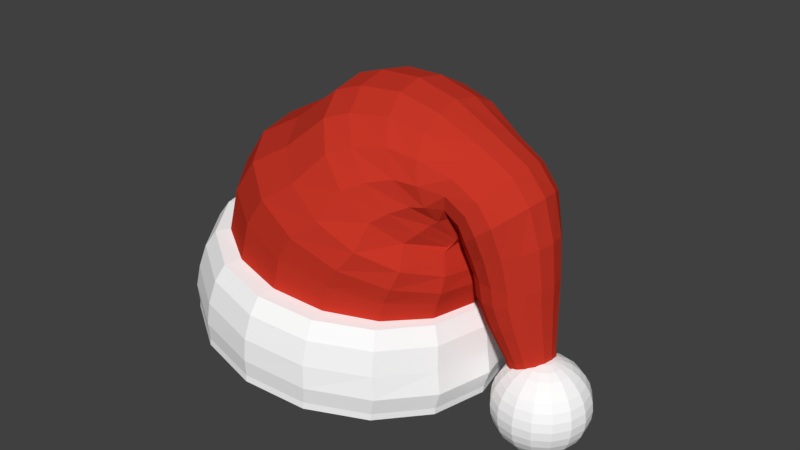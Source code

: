 # Source: SantaHat.blend  (saved by Blender 2.79.0; exported with 4.5.12 LTS)
import bpy
from mathutils import Matrix  # noqa: F401  (used for matrix-valued properties, if any)

bpy.ops.wm.read_factory_settings(use_empty=True)
scene = bpy.context.scene
scene.name = 'Scene'

# ---- collections
col_collection_1 = bpy.data.collections.new('Collection 1'); scene.collection.children.link(col_collection_1)

# ---- materials (node trees are filled in below, after node groups)
mat_fur_material_001 = bpy.data.materials.new('Fur Material.001')
mat_fur_material_001.alpha_threshold = 0.0
mat_fur_material_001.use_transparent_shadow = False
mat_fur_material_001.diffuse_color = (1.0, 1.0, 1.0, 1.0)
mat_fur_material_001.roughness = 0.5
mat_fur_material = bpy.data.materials.new('Fur Material')
mat_fur_material.alpha_threshold = 0.0
mat_fur_material.use_transparent_shadow = False
mat_fur_material.diffuse_color = (1.0, 1.0, 1.0, 1.0)
mat_fur_material.roughness = 0.5
mat_material_001 = bpy.data.materials.new('Material.001')
mat_material_001.alpha_threshold = 0.0
mat_material_001.use_transparent_shadow = False
mat_material_001.diffuse_color = (0.5815, 0.03776, 0.02057, 1.0)
mat_material_001.roughness = 0.5

# ---- material node trees

# ---- world
world_world = bpy.data.worlds.new('World'); scene.world = world_world
world_world.color = (0.05088, 0.05088, 0.05088)
world_world.use_sun_shadow = False
world_world.sun_shadow_jitter_overblur = 0.0
world_world.cycles.sampling_method = 'MANUAL'

# ---- meshes
me_cylinder_002 = bpy.data.meshes.new('Cylinder.002')
me_cylinder_002.from_pydata([(-0.002847, 0.8947, -0.4629), (-0.00134, 0.913, 1.53), (0.3584, 0.8265, -0.5584), (0.3673, 0.8435, 1.432), (0.6646, 0.6326, -0.6394), (0.6798, 0.6456, 1.35), (0.8692, 0.3423, -0.6935), (0.8886, 0.3493, 1.295), (0.9411, -7.095e-05, -0.7125), (0.9619, -7.096e-05, 1.275), (0.8692, -0.3425, -0.6935), (0.8886, -0.3495, 1.295), (0.6646, -0.6327, -0.6394), (0.6798, -0.6457, 1.35), (0.3584, -0.8267, -0.5584), (0.3673, -0.8436, 1.432), (-0.002847, -0.8948, -0.4629), (-0.00134, -0.9131, 1.53), (-0.3641, -0.8267, -0.3674), (-0.37, -0.8436, 1.627), (-0.6703, -0.6327, -0.2864), (-0.6825, -0.6457, 1.71), (-0.8749, -0.3425, -0.2323), (-0.8913, -0.3495, 1.765), (-0.9468, -7.091e-05, -0.2133), (-0.9646, -7.091e-05, 1.785), (-0.8749, 0.3423, -0.2323), (-0.8913, 0.3493, 1.765), (-0.6703, 0.6326, -0.2864), (-0.6825, 0.6456, 1.71), (-0.3641, 0.8265, -0.3674), (-0.37, 0.8435, 1.627), (0.3516, 0.8442, 3.265), (-0.0041, 0.9137, 3.381), (0.6532, 0.6463, 3.167), (0.8547, 0.3501, 3.102), (0.9254, 0.0006822, 3.079), (0.8547, -0.3487, 3.102), (0.6532, -0.645, 3.167), (0.3516, -0.8429, 3.265), (-0.0041, -0.9124, 3.381), (-0.3598, -0.8429, 3.496), (-0.6614, -0.645, 3.594), (-0.8629, -0.3487, 3.66), (-0.9336, 0.0006822, 3.683), (-0.8629, 0.3501, 3.66), (-0.6614, 0.6463, 3.594), (-0.3598, 0.8442, 3.496), (0.3414, 0.8153, 5.137), (-0.002076, 0.8824, 5.248), (0.6326, 0.6242, 5.042), (0.8272, 0.3381, 4.979), (0.8956, 0.0006822, 4.957), (0.8272, -0.3367, 4.979), (0.6326, -0.6228, 5.042), (0.3414, -0.8139, 5.137), (-0.002076, -0.881, 5.248), (-0.3456, -0.8139, 5.36), (-0.6368, -0.6228, 5.455), (-0.8314, -0.3367, 5.518), (-0.8997, 0.0006822, 5.54), (-0.8314, 0.3381, 5.518), (-0.6368, 0.6242, 5.455), (-0.3456, 0.8153, 5.36), (0.3224, 0.7669, 6.428), (-0.0006839, 0.83, 6.533), (0.5963, 0.5871, 6.339), (0.7793, 0.318, 6.28), (0.8436, 0.0006822, 6.259), (0.7793, -0.3167, 6.28), (0.5963, -0.5857, 6.339), (0.3224, -0.7655, 6.428), (-0.0006838, -0.8286, 6.533), (-0.3238, -0.7655, 6.638), (-0.5977, -0.5857, 6.727), (-0.7807, -0.3167, 6.786), (-0.8449, 0.0006822, 6.807), (-0.7807, 0.318, 6.786), (-0.5977, 0.5871, 6.727), (-0.3238, 0.7669, 6.638), (0.2732, 0.5486, 6.578), (0.01002, 0.5942, 6.709), (0.4964, 0.4188, 6.466), (0.6455, 0.2246, 6.392), (0.6978, -0.004561, 6.366), (0.6455, -0.2337, 6.392), (0.4964, -0.4279, 6.466), (0.2732, -0.5577, 6.578), (0.01002, -0.6033, 6.709), (-0.2532, -0.5577, 6.84), (-0.4763, -0.4279, 6.952), (-0.6254, -0.2337, 7.026), (-0.6778, -0.004561, 7.052), (-0.6254, 0.2246, 7.026), (-0.4763, 0.4188, 6.952), (-0.2532, 0.5486, 6.84), (-0.5361, 0.4789, 6.945), (-0.2862, 0.6269, 6.826), (0.3034, -0.6347, 6.546), (0.008638, -0.6867, 6.686), (0.008638, 0.6789, 6.686), (0.3034, 0.6269, 6.546), (-0.2862, -0.6347, 6.826), (0.5534, 0.4789, 6.428), (-0.5361, -0.4867, 6.945), (0.7203, 0.2574, 6.349), (-0.7031, -0.2652, 7.024), (0.779, -0.003883, 6.321), (-0.7617, -0.003883, 7.052), (0.7203, -0.2652, 6.349), (-0.7031, 0.2574, 7.024), (0.5534, -0.4867, 6.428), (-0.002426, 0.8947, 0.09398), (0.3588, 0.8265, -0.001532), (0.665, 0.6326, -0.08251), (0.8697, 0.3423, -0.1366), (0.9415, -7.095e-05, -0.1556), (0.8697, -0.3425, -0.1366), (0.665, -0.6327, -0.08251), (0.3588, -0.8267, -0.001532), (-0.002426, -0.8948, 0.09398), (-0.3637, -0.8267, 0.1895), (-0.6699, -0.6327, 0.2705), (-0.8745, -0.3425, 0.3246), (-0.9464, -7.091e-05, 0.3436), (-0.8745, 0.3423, 0.3246), (-0.6699, 0.6326, 0.2705), (-0.3637, 0.8265, 0.1895), (-0.002926, 0.7218, -0.5172), (0.2885, 0.6669, -0.5942), (0.5356, 0.5104, -0.6596), (0.7007, 0.2762, -0.7032), (0.7587, -7.095e-05, -0.7185), (0.7007, -0.2763, -0.7032), (0.5356, -0.5105, -0.6596), (0.2885, -0.667, -0.5942), (-0.002926, -0.722, -0.5172), (-0.2944, -0.667, -0.4401), (-0.5415, -0.5105, -0.3748), (-0.7065, -0.2763, -0.3311), (-0.7645, -7.091e-05, -0.3158), (-0.7065, 0.2762, -0.3311), (-0.5415, 0.5104, -0.3748), (-0.2944, 0.6669, -0.4401), (-0.001992, 0.6107, 0.6674), (0.2446, 0.5642, 0.6022), (0.4536, 0.4318, 0.5469), (0.5933, 0.2336, 0.51), (0.6423, -7.094e-05, 0.497), (0.5933, -0.2338, 0.51), (0.4536, -0.4319, 0.5469), (0.2446, -0.5643, 0.6022), (-0.001992, -0.6108, 0.6674), (-0.2486, -0.5643, 0.7326), (-0.4576, -0.4319, 0.7879), (-0.5973, -0.2338, 0.8248), (-0.6463, -7.091e-05, 0.8378), (-0.5973, 0.2336, 0.8248), (-0.4576, 0.4318, 0.7879), (-0.2486, 0.5642, 0.7326), (-0.001569, 0.5162, 1.227), (0.2069, 0.4769, 1.172), (0.3836, 0.365, 1.125), (0.5016, 0.1975, 1.094), (0.5431, -7.093e-05, 1.083), (0.5016, -0.1976, 1.094), (0.3836, -0.3651, 1.125), (0.2069, -0.477, 1.172), (-0.001569, -0.5163, 1.227), (-0.21, -0.4771, 1.282), (-0.3867, -0.3651, 1.328), (-0.5048, -0.1976, 1.36), (-0.5462, -7.091e-05, 1.371), (-0.5048, 0.1975, 1.36), (-0.3867, 0.365, 1.328), (-0.21, 0.4769, 1.282)], [], [(112, 1, 3, 113), (113, 3, 5, 114), (114, 5, 7, 115), (115, 7, 9, 116), (116, 9, 11, 117), (117, 11, 13, 118), (118, 13, 15, 119), (119, 15, 17, 120), (120, 17, 19, 121), (121, 19, 21, 122), (122, 21, 23, 123), (123, 23, 25, 124), (124, 25, 27, 125), (125, 27, 29, 126), (7, 5, 34, 35), (126, 29, 31, 127), (127, 31, 1, 112), (4, 6, 131, 130), (37, 36, 52, 53), (17, 15, 39, 40), (27, 25, 44, 45), (3, 1, 33, 32), (13, 11, 37, 38), (23, 21, 42, 43), (1, 31, 47, 33), (9, 7, 35, 36), (19, 17, 40, 41), (29, 27, 45, 46), (5, 3, 32, 34), (15, 13, 38, 39), (25, 23, 43, 44), (11, 9, 36, 37), (21, 19, 41, 42), (31, 29, 46, 47), (58, 57, 73, 74), (45, 44, 60, 61), (38, 37, 53, 54), (46, 45, 61, 62), (39, 38, 54, 55), (47, 46, 62, 63), (40, 39, 55, 56), (32, 33, 49, 48), (33, 47, 63, 49), (41, 40, 56, 57), (34, 32, 48, 50), (42, 41, 57, 58), (35, 34, 50, 51), (43, 42, 58, 59), (36, 35, 51, 52), (44, 43, 59, 60), (97, 96, 94, 95), (51, 50, 66, 67), (59, 58, 74, 75), (52, 51, 67, 68), (60, 59, 75, 76), (53, 52, 68, 69), (61, 60, 76, 77), (54, 53, 69, 70), (62, 61, 77, 78), (55, 54, 70, 71), (63, 62, 78, 79), (56, 55, 71, 72), (48, 49, 65, 64), (49, 63, 79, 65), (57, 56, 72, 73), (50, 48, 64, 66), (99, 98, 87, 88), (101, 100, 81, 80), (100, 97, 95, 81), (102, 99, 88, 89), (103, 101, 80, 82), (104, 102, 89, 90), (105, 103, 82, 83), (106, 104, 90, 91), (107, 105, 83, 84), (108, 106, 91, 92), (109, 107, 84, 85), (110, 108, 92, 93), (111, 109, 85, 86), (96, 110, 93, 94), (98, 111, 86, 87), (71, 70, 111, 98), (78, 77, 110, 96), (70, 69, 109, 111), (77, 76, 108, 110), (69, 68, 107, 109), (76, 75, 106, 108), (68, 67, 105, 107), (75, 74, 104, 106), (67, 66, 103, 105), (74, 73, 102, 104), (66, 64, 101, 103), (73, 72, 99, 102), (65, 79, 97, 100), (64, 65, 100, 101), (72, 71, 98, 99), (79, 78, 96, 97), (24, 124, 125, 26), (26, 125, 126, 28), (28, 126, 127, 30), (30, 127, 112, 0), (22, 123, 124, 24), (20, 122, 123, 22), (18, 121, 122, 20), (16, 120, 121, 18), (14, 119, 120, 16), (12, 118, 119, 14), (10, 117, 118, 12), (8, 116, 117, 10), (6, 115, 116, 8), (4, 114, 115, 6), (2, 113, 114, 4), (0, 112, 113, 2), (140, 141, 157, 156), (14, 16, 136, 135), (0, 2, 129, 128), (24, 26, 141, 140), (10, 12, 134, 133), (20, 22, 139, 138), (30, 0, 128, 143), (6, 8, 132, 131), (16, 18, 137, 136), (26, 28, 142, 141), (2, 4, 130, 129), (12, 14, 135, 134), (22, 24, 140, 139), (8, 10, 133, 132), (18, 20, 138, 137), (28, 30, 143, 142), (154, 155, 171, 170), (133, 134, 150, 149), (141, 142, 158, 157), (134, 135, 151, 150), (142, 143, 159, 158), (135, 136, 152, 151), (128, 129, 145, 144), (143, 128, 144, 159), (136, 137, 153, 152), (129, 130, 146, 145), (137, 138, 154, 153), (130, 131, 147, 146), (138, 139, 155, 154), (131, 132, 148, 147), (139, 140, 156, 155), (132, 133, 149, 148), (160, 161, 162, 163, 164, 165, 166, 167, 168, 169, 170, 171, 172, 173, 174, 175), (147, 148, 164, 163), (155, 156, 172, 171), (148, 149, 165, 164), (156, 157, 173, 172), (149, 150, 166, 165), (157, 158, 174, 173), (150, 151, 167, 166), (158, 159, 175, 174), (151, 152, 168, 167), (144, 145, 161, 160), (159, 144, 160, 175), (152, 153, 169, 168), (145, 146, 162, 161), (153, 154, 170, 169), (146, 147, 163, 162), (80, 81, 95, 94, 93, 92, 91, 90, 89, 88, 87, 86, 85, 84, 83, 82)])
me_cylinder_002.materials.append(mat_fur_material_001)
me_cylinder_002.use_remesh_preserve_volume = False
me_cylinder_002.use_remesh_preserve_attributes = False
me_cylinder_002.use_mirror_vertex_groups = False
me_cylinder_002.update()
me_cylinder_001 = bpy.data.meshes.new('Cylinder.001')
me_cylinder_001.from_pydata([(1.284, 2.705, 5.099), (1.293, 2.844, 4.128), (1.298, 2.878, 3.59), (1.304, 2.903, 2.976), (1.31, 2.919, 2.311), (1.316, 2.924, 1.618), (1.323, 2.919, 0.9261), (1.329, 2.903, 0.2604), (1.335, 2.878, -0.3532), (1.34, 2.844, -0.8909), (1.344, 2.803, -1.332), (1.347, 2.756, -1.66), (1.349, 2.705, -1.862), (1.304, 2.701, 5.131), (1.325, 2.748, 4.961), (1.346, 2.791, 4.661), (1.366, 2.83, 4.245), (1.384, 2.861, 3.728), (1.399, 2.884, 3.13), (1.411, 2.899, 2.474), (1.42, 2.903, 1.785), (1.424, 2.899, 1.089), (1.425, 2.884, 0.4142), (1.421, 2.861, -0.2147), (1.413, 2.83, -0.7732), (1.401, 2.791, -1.24), (1.387, 2.748, -1.596), (1.369, 2.701, -1.83), (1.321, 2.689, 5.159), (1.359, 2.725, 5.015), (1.395, 2.759, 4.74), (1.428, 2.788, 4.345), (1.457, 2.812, 3.846), (1.481, 2.83, 3.261), (1.498, 2.841, 2.612), (1.508, 2.844, 1.926), (1.511, 2.841, 1.228), (1.506, 2.83, 0.5446), (1.494, 2.812, -0.09737), (1.475, 2.788, -0.6734), (1.45, 2.759, -1.161), (1.42, 2.725, -1.542), (1.386, 2.689, -1.802), (1.333, 2.672, 5.177), (1.381, 2.691, 5.051), (1.428, 2.709, 4.792), (1.47, 2.725, 4.412), (1.506, 2.738, 3.924), (1.535, 2.748, 3.348), (1.555, 2.754, 2.705), (1.566, 2.756, 2.02), (1.568, 2.754, 1.32), (1.56, 2.748, 0.6317), (1.543, 2.738, -0.01895), (1.517, 2.725, -0.6067), (1.483, 2.709, -1.109), (1.443, 2.691, -1.506), (1.398, 2.672, -1.784), (1.337, 2.651, 5.184), (1.389, 2.651, 5.063), (1.439, 2.651, 4.811), (1.484, 2.651, 4.435), (1.523, 2.651, 3.952), (1.554, 2.651, 3.378), (1.575, 2.651, 2.737), (1.587, 2.651, 2.053), (1.588, 2.651, 1.353), (1.579, 2.651, 0.6623), (1.56, 2.651, 0.008587), (1.531, 2.651, -0.5833), (1.494, 2.651, -1.091), (1.451, 2.651, -1.494), (1.402, 2.651, -1.777), (1.333, 2.631, 5.177), (1.381, 2.611, 5.051), (1.428, 2.593, 4.792), (1.47, 2.578, 4.412), (1.506, 2.565, 3.924), (1.535, 2.555, 3.348), (1.555, 2.549, 2.705), (1.566, 2.547, 2.02), (1.568, 2.549, 1.32), (1.56, 2.555, 0.6317), (1.543, 2.565, -0.01895), (1.517, 2.578, -0.6067), (1.483, 2.593, -1.109), (1.443, 2.611, -1.506), (1.398, 2.631, -1.784), (1.321, 2.614, 5.159), (1.359, 2.578, 5.015), (1.395, 2.544, 4.74), (1.428, 2.515, 4.345), (1.457, 2.491, 3.846), (1.481, 2.473, 3.261), (1.498, 2.462, 2.612), (1.508, 2.458, 1.926), (1.511, 2.462, 1.228), (1.506, 2.473, 0.5446), (1.494, 2.491, -0.09737), (1.475, 2.515, -0.6734), (1.45, 2.544, -1.161), (1.42, 2.578, -1.542), (1.386, 2.614, -1.802), (1.304, 2.602, 5.131), (1.325, 2.555, 4.961), (1.346, 2.511, 4.661), (1.366, 2.473, 4.245), (1.384, 2.442, 3.728), (1.399, 2.418, 3.13), (1.411, 2.404, 2.474), (1.42, 2.399, 1.785), (1.424, 2.404, 1.089), (1.425, 2.418, 0.4142), (1.421, 2.442, -0.2147), (1.413, 2.473, -0.7732), (1.401, 2.511, -1.24), (1.387, 2.555, -1.596), (1.369, 2.602, -1.83), (1.284, 2.598, 5.099), (1.286, 2.547, 4.897), (1.289, 2.5, 4.569), (1.293, 2.458, 4.128), (1.298, 2.424, 3.59), (1.304, 2.399, 2.976), (1.31, 2.384, 2.311), (1.316, 2.379, 1.618), (1.323, 2.384, 0.9261), (1.329, 2.399, 0.2604), (1.335, 2.424, -0.3532), (1.34, 2.458, -0.8909), (1.344, 2.5, -1.332), (1.347, 2.547, -1.66), (1.349, 2.598, -1.862), (1.35, 2.651, -1.93), (1.264, 2.602, 5.066), (1.246, 2.555, 4.833), (1.231, 2.511, 4.476), (1.22, 2.473, 4.01), (1.212, 2.442, 3.451), (1.208, 2.418, 2.823), (1.208, 2.404, 2.147), (1.213, 2.399, 1.452), (1.221, 2.404, 0.7628), (1.233, 2.418, 0.1065), (1.249, 2.442, -0.4916), (1.267, 2.473, -1.009), (1.286, 2.511, -1.425), (1.307, 2.555, -1.724), (1.329, 2.602, -1.895), (1.246, 2.614, 5.039), (1.212, 2.578, 4.779), (1.182, 2.544, 4.398), (1.157, 2.515, 3.91), (1.139, 2.491, 3.334), (1.127, 2.473, 2.692), (1.122, 2.462, 2.009), (1.125, 2.458, 1.311), (1.135, 2.462, 0.6243), (1.152, 2.473, -0.02386), (1.176, 2.491, -0.6089), (1.204, 2.515, -1.108), (1.238, 2.544, -1.503), (1.274, 2.578, -1.778), (1.312, 2.614, -1.922), (1.283, 2.651, 5.167), (1.235, 2.631, 5.02), (1.19, 2.611, 4.743), (1.15, 2.593, 4.346), (1.116, 2.578, 3.843), (1.09, 2.565, 3.256), (1.072, 2.555, 2.605), (1.064, 2.549, 1.916), (1.066, 2.547, 1.216), (1.077, 2.549, 0.5318), (1.098, 2.555, -0.111), (1.127, 2.565, -0.6874), (1.163, 2.578, -1.175), (1.205, 2.593, -1.556), (1.251, 2.611, -1.814), (1.3, 2.631, -1.941), (1.231, 2.651, 5.014), (1.182, 2.651, 4.73), (1.138, 2.651, 4.327), (1.101, 2.651, 3.82), (1.073, 2.651, 3.228), (1.053, 2.651, 2.574), (1.044, 2.651, 1.884), (1.046, 2.651, 1.183), (1.057, 2.651, 0.4994), (1.079, 2.651, -0.1416), (1.11, 2.651, -0.7149), (1.148, 2.651, -1.199), (1.193, 2.651, -1.574), (1.243, 2.651, -1.827), (1.296, 2.651, -1.947), (1.235, 2.672, 5.02), (1.19, 2.691, 4.743), (1.15, 2.709, 4.346), (1.116, 2.725, 3.843), (1.09, 2.738, 3.256), (1.072, 2.748, 2.605), (1.064, 2.754, 1.916), (1.066, 2.756, 1.216), (1.077, 2.754, 0.5318), (1.098, 2.748, -0.111), (1.127, 2.738, -0.6874), (1.163, 2.725, -1.175), (1.205, 2.709, -1.556), (1.251, 2.691, -1.814), (1.3, 2.672, -1.941), (1.246, 2.689, 5.039), (1.212, 2.725, 4.779), (1.182, 2.759, 4.398), (1.157, 2.788, 3.91), (1.139, 2.812, 3.334), (1.127, 2.83, 2.692), (1.122, 2.841, 2.009), (1.125, 2.844, 1.311), (1.135, 2.841, 0.6243), (1.152, 2.83, -0.02386), (1.176, 2.812, -0.6089), (1.204, 2.788, -1.108), (1.238, 2.759, -1.503), (1.274, 2.725, -1.778), (1.312, 2.689, -1.922), (1.264, 2.701, 5.066), (1.246, 2.748, 4.833), (1.231, 2.791, 4.476), (1.22, 2.83, 4.01), (1.212, 2.861, 3.451), (1.208, 2.884, 2.823), (1.208, 2.899, 2.147), (1.213, 2.903, 1.452), (1.221, 2.899, 0.7628), (1.233, 2.884, 0.1065), (1.249, 2.861, -0.4916), (1.267, 2.83, -1.009), (1.286, 2.791, -1.425), (1.307, 2.748, -1.724), (1.329, 2.701, -1.895), (1.286, 2.756, 4.897), (1.289, 2.803, 4.569)], [], [(4, 3, 18, 19), (12, 11, 26, 27), (5, 4, 19, 20), (0, 164, 13), (133, 12, 27), (6, 5, 20, 21), (240, 0, 13, 14), (7, 6, 21, 22), (241, 240, 14, 15), (8, 7, 22, 23), (1, 241, 15, 16), (9, 8, 23, 24), (2, 1, 16, 17), (10, 9, 24, 25), (3, 2, 17, 18), (11, 10, 25, 26), (25, 24, 39, 40), (18, 17, 32, 33), (26, 25, 40, 41), (19, 18, 33, 34), (27, 26, 41, 42), (20, 19, 34, 35), (13, 164, 28), (133, 27, 42), (21, 20, 35, 36), (14, 13, 28, 29), (22, 21, 36, 37), (15, 14, 29, 30), (23, 22, 37, 38), (16, 15, 30, 31), (24, 23, 38, 39), (17, 16, 31, 32), (37, 36, 51, 52), (30, 29, 44, 45), (38, 37, 52, 53), (31, 30, 45, 46), (39, 38, 53, 54), (32, 31, 46, 47), (40, 39, 54, 55), (33, 32, 47, 48), (41, 40, 55, 56), (34, 33, 48, 49), (42, 41, 56, 57), (35, 34, 49, 50), (28, 164, 43), (133, 42, 57), (36, 35, 50, 51), (29, 28, 43, 44), (56, 55, 70, 71), (49, 48, 63, 64), (57, 56, 71, 72), (50, 49, 64, 65), (43, 164, 58), (133, 57, 72), (51, 50, 65, 66), (44, 43, 58, 59), (52, 51, 66, 67), (45, 44, 59, 60), (53, 52, 67, 68), (46, 45, 60, 61), (54, 53, 68, 69), (47, 46, 61, 62), (55, 54, 69, 70), (48, 47, 62, 63), (60, 59, 74, 75), (68, 67, 82, 83), (61, 60, 75, 76), (69, 68, 83, 84), (62, 61, 76, 77), (70, 69, 84, 85), (63, 62, 77, 78), (71, 70, 85, 86), (64, 63, 78, 79), (72, 71, 86, 87), (65, 64, 79, 80), (58, 164, 73), (133, 72, 87), (66, 65, 80, 81), (59, 58, 73, 74), (67, 66, 81, 82), (79, 78, 93, 94), (87, 86, 101, 102), (80, 79, 94, 95), (73, 164, 88), (133, 87, 102), (81, 80, 95, 96), (74, 73, 88, 89), (82, 81, 96, 97), (75, 74, 89, 90), (83, 82, 97, 98), (76, 75, 90, 91), (84, 83, 98, 99), (77, 76, 91, 92), (85, 84, 99, 100), (78, 77, 92, 93), (86, 85, 100, 101), (98, 97, 112, 113), (91, 90, 105, 106), (99, 98, 113, 114), (92, 91, 106, 107), (100, 99, 114, 115), (93, 92, 107, 108), (101, 100, 115, 116), (94, 93, 108, 109), (102, 101, 116, 117), (95, 94, 109, 110), (88, 164, 103), (133, 102, 117), (96, 95, 110, 111), (89, 88, 103, 104), (97, 96, 111, 112), (90, 89, 104, 105), (117, 116, 131, 132), (110, 109, 124, 125), (103, 164, 118), (133, 117, 132), (111, 110, 125, 126), (104, 103, 118, 119), (112, 111, 126, 127), (105, 104, 119, 120), (113, 112, 127, 128), (106, 105, 120, 121), (114, 113, 128, 129), (107, 106, 121, 122), (115, 114, 129, 130), (108, 107, 122, 123), (116, 115, 130, 131), (109, 108, 123, 124), (121, 120, 136, 137), (129, 128, 144, 145), (122, 121, 137, 138), (130, 129, 145, 146), (123, 122, 138, 139), (131, 130, 146, 147), (124, 123, 139, 140), (132, 131, 147, 148), (125, 124, 140, 141), (118, 164, 134), (133, 132, 148), (126, 125, 141, 142), (119, 118, 134, 135), (127, 126, 142, 143), (120, 119, 135, 136), (128, 127, 143, 144), (141, 140, 155, 156), (134, 164, 149), (133, 148, 163), (142, 141, 156, 157), (135, 134, 149, 150), (143, 142, 157, 158), (136, 135, 150, 151), (144, 143, 158, 159), (137, 136, 151, 152), (145, 144, 159, 160), (138, 137, 152, 153), (146, 145, 160, 161), (139, 138, 153, 154), (147, 146, 161, 162), (140, 139, 154, 155), (148, 147, 162, 163), (160, 159, 175, 176), (153, 152, 168, 169), (161, 160, 176, 177), (154, 153, 169, 170), (162, 161, 177, 178), (155, 154, 170, 171), (163, 162, 178, 179), (156, 155, 171, 172), (149, 164, 165), (133, 163, 179), (157, 156, 172, 173), (150, 149, 165, 166), (158, 157, 173, 174), (151, 150, 166, 167), (159, 158, 174, 175), (152, 151, 167, 168), (133, 179, 194), (173, 172, 187, 188), (166, 165, 180, 181), (174, 173, 188, 189), (167, 166, 181, 182), (175, 174, 189, 190), (168, 167, 182, 183), (176, 175, 190, 191), (169, 168, 183, 184), (177, 176, 191, 192), (170, 169, 184, 185), (178, 177, 192, 193), (171, 170, 185, 186), (179, 178, 193, 194), (172, 171, 186, 187), (165, 164, 180), (192, 191, 206, 207), (185, 184, 199, 200), (193, 192, 207, 208), (186, 185, 200, 201), (194, 193, 208, 209), (187, 186, 201, 202), (180, 164, 195), (133, 194, 209), (188, 187, 202, 203), (181, 180, 195, 196), (189, 188, 203, 204), (182, 181, 196, 197), (190, 189, 204, 205), (183, 182, 197, 198), (191, 190, 205, 206), (184, 183, 198, 199), (196, 195, 210, 211), (204, 203, 218, 219), (197, 196, 211, 212), (205, 204, 219, 220), (198, 197, 212, 213), (206, 205, 220, 221), (199, 198, 213, 214), (207, 206, 221, 222), (200, 199, 214, 215), (208, 207, 222, 223), (201, 200, 215, 216), (209, 208, 223, 224), (202, 201, 216, 217), (195, 164, 210), (133, 209, 224), (203, 202, 217, 218), (215, 214, 229, 230), (223, 222, 237, 238), (216, 215, 230, 231), (224, 223, 238, 239), (217, 216, 231, 232), (210, 164, 225), (133, 224, 239), (218, 217, 232, 233), (211, 210, 225, 226), (219, 218, 233, 234), (212, 211, 226, 227), (220, 219, 234, 235), (213, 212, 227, 228), (221, 220, 235, 236), (214, 213, 228, 229), (222, 221, 236, 237), (234, 233, 6, 7), (227, 226, 240, 241), (235, 234, 7, 8), (228, 227, 241, 1), (236, 235, 8, 9), (229, 228, 1, 2), (237, 236, 9, 10), (230, 229, 2, 3), (238, 237, 10, 11), (231, 230, 3, 4), (239, 238, 11, 12), (232, 231, 4, 5), (225, 164, 0), (133, 239, 12), (233, 232, 5, 6), (226, 225, 0, 240)])
me_cylinder_001.materials.append(mat_fur_material)
me_cylinder_001.use_remesh_preserve_volume = False
me_cylinder_001.use_remesh_preserve_attributes = False
me_cylinder_001.use_mirror_vertex_groups = False
me_cylinder_001.update()
me_cylinder = bpy.data.meshes.new('Cylinder')
me_cylinder.from_pydata([(0.305, 0.6639, 5.925), (0.00339, 0.719, 6.052), (0.5607, 0.507, 5.817), (0.7315, 0.2721, 5.745), (0.7915, -0.004941, 5.719), (0.7315, -0.282, 5.745), (0.5607, -0.5169, 5.817), (0.305, -0.6738, 5.925), (0.00339, -0.7289, 6.052), (-0.2982, -0.6738, 6.18), (-0.5539, -0.5169, 6.288), (-0.7248, -0.282, 6.36), (-0.7848, -0.004941, 6.385), (-0.7248, 0.2721, 6.36), (-0.5539, 0.507, 6.288), (-0.2982, 0.6639, 6.18), (0.3245, 0.6551, 8.468), (0.03096, 0.7095, 9.145), (0.5733, 0.5001, 7.893), (0.7467, 0.2682, 7.521), (0.8051, -0.005427, 7.387), (0.7467, -0.279, 7.521), (0.5733, -0.511, 7.893), (0.3245, -0.666, 8.468), (0.03096, -0.7204, 9.145), (-0.2625, -0.666, 9.823), (-0.5113, -0.511, 10.4), (-0.6776, -0.279, 10.78), (-0.736, -0.005427, 10.92), (-0.6776, 0.2682, 10.78), (-0.5113, 0.5001, 10.4), (-0.2625, 0.6551, 9.823), (0.3721, 0.6468, 10.07), (0.1016, 0.7006, 11.19), (0.6015, 0.4936, 9.115), (0.762, 0.2643, 8.491), (0.8158, -0.006176, 8.267), (0.762, -0.2766, 8.491), (0.6015, -0.5059, 9.115), (0.3721, -0.6591, 10.07), (0.1016, -0.7129, 11.19), (-0.169, -0.6591, 12.31), (-0.3983, -0.5059, 13.26), (-0.5516, -0.2766, 13.9), (-0.6054, -0.006176, 14.12), (-0.5516, 0.2643, 13.9), (-0.3983, 0.4936, 13.26), (-0.169, 0.6468, 12.31), (0.4374, 0.5983, 11.61), (0.216, 0.6481, 12.94), (0.6252, 0.4565, 10.48), (0.7578, 0.2443, 9.733), (0.8018, -0.006057, 9.468), (0.7578, -0.2564, 9.733), (0.6252, -0.4686, 10.48), (0.4374, -0.6104, 11.61), (0.216, -0.6602, 12.94), (-0.005448, -0.6104, 14.27), (-0.1932, -0.4686, 15.4), (-0.3186, -0.2564, 16.15), (-0.3627, -0.006057, 16.42), (-0.3186, 0.2443, 16.15), (-0.1932, 0.4565, 15.4), (-0.005447, 0.5983, 14.27), (0.4487, 0.517, 13.52), (0.2904, 0.5601, 15.19), (0.5829, 0.3943, 12.11), (0.7112, 0.2107, 11.22), (0.7559, -0.005901, 10.91), (0.7112, -0.2225, 11.22), (0.5829, -0.4061, 12.11), (0.4487, -0.5288, 13.52), (0.2904, -0.5719, 15.19), (0.1321, -0.5288, 16.86), (-0.00211, -0.4061, 18.27), (-0.09178, -0.2225, 19.22), (-0.1233, -0.005901, 19.55), (-0.09178, 0.2107, 19.22), (-0.00211, 0.3943, 18.27), (0.1321, 0.517, 16.86), (1.041, 0.1759, 6.952), (1.106, 0.1909, 7.29), (0.9863, 0.1332, 6.665), (0.9496, 0.06927, 6.473), (0.9367, -0.006097, 6.406), (0.9496, -0.08147, 6.473), (0.9863, -0.1454, 6.665), (1.041, -0.1881, 6.952), (1.106, -0.203, 7.29), (1.171, -0.1881, 7.628), (1.226, -0.1454, 7.915), (1.263, -0.08147, 8.107), (1.276, -0.006097, 8.174), (1.263, 0.06927, 8.107), (1.226, 0.1332, 7.915), (1.171, 0.1759, 7.628), (1.139, 0.1269, 4.584), (1.186, 0.1378, 4.832), (1.099, 0.09566, 4.375), (1.072, 0.04897, 4.235), (1.062, -0.006097, 4.186), (1.072, -0.06117, 4.235), (1.099, -0.1079, 4.375), (1.139, -0.139, 4.584), (1.186, -0.15, 4.832), (1.234, -0.139, 5.079), (1.274, -0.1079, 5.289), (1.301, -0.06117, 5.429), (1.31, -0.006097, 5.478), (1.301, 0.04897, 5.429), (1.274, 0.09566, 5.289), (1.234, 0.1269, 5.079), (0.9696, 0.2, 8.821), (1.049, 0.217, 9.045), (0.902, 0.1516, 8.631), (0.8567, 0.07924, 8.504), (0.8409, -0.006174, 8.46), (0.8567, -0.09159, 8.504), (0.902, -0.164, 8.631), (0.9696, -0.2124, 8.821), (1.049, -0.2294, 9.045), (1.129, -0.2124, 9.268), (1.197, -0.164, 9.458), (1.242, -0.09159, 9.585), (1.258, -0.006174, 9.63), (1.242, 0.07924, 9.585), (1.197, 0.1516, 9.458), (1.129, 0.2, 9.268), (0.9402, 0.2071, 10.3), (1.025, 0.2247, 10.44), (0.8687, 0.1571, 10.18), (0.8208, 0.08222, 10.09), (0.804, -0.006118, 10.06), (0.8208, -0.09445, 10.09), (0.8687, -0.1693, 10.18), (0.9402, -0.2194, 10.3), (1.025, -0.2369, 10.44), (1.109, -0.2194, 10.59), (1.181, -0.1693, 10.71), (1.228, -0.09445, 10.79), (1.245, -0.006118, 10.82), (1.228, 0.08222, 10.79), (1.181, 0.1571, 10.71), (1.109, 0.2071, 10.59), (0.8923, 0.2329, 11.92), (0.9763, 0.2526, 12.43), (0.8212, 0.1767, 11.49), (0.7736, 0.0927, 11.2), (0.7569, -0.006432, 11.1), (0.7736, -0.1056, 11.2), (0.8212, -0.1896, 11.49), (0.8923, -0.2457, 11.92), (0.9763, -0.2655, 12.43), (1.06, -0.2457, 12.95), (1.131, -0.1896, 13.38), (1.179, -0.1056, 13.67), (1.196, -0.006432, 13.77), (1.179, 0.0927, 13.67), (1.131, 0.1767, 13.38), (1.06, 0.2329, 12.95), (0.8609, 0.271, 13.29), (0.929, 0.2939, 14.2), (0.8031, 0.2059, 12.51), (0.7685, 0.1085, 11.57), (0.7685, -0.1214, 11.57), (0.8031, -0.2188, 12.51), (0.8609, -0.2839, 13.29), (0.929, -0.3067, 14.2), (0.9971, -0.2839, 15.12), (1.055, -0.2188, 15.9), (1.093, -0.1214, 16.42), (1.107, -0.006426, 16.6), (1.093, 0.1085, 16.42), (1.055, 0.2059, 15.9), (0.9971, 0.271, 15.12), (0.5138, 0.4584, 14.29), (0.3786, 0.4966, 16.0), (0.6283, 0.3495, 12.84), (0.7088, 0.1866, 11.46), (0.7088, -0.1978, 11.46), (0.6283, -0.3608, 12.84), (0.5138, -0.4697, 14.29), (0.3786, -0.5079, 16.0), (0.2435, -0.4697, 17.7), (0.1289, -0.3608, 19.15), (0.05238, -0.1978, 20.12), (0.0255, -0.005647, 20.46), (0.05238, 0.1866, 20.12), (0.1289, 0.3495, 19.15), (0.2435, 0.4584, 17.7), (0.5901, 0.3947, 14.93), (0.5007, 0.4277, 16.61), (0.6658, 0.3008, 13.5), (0.7244, 0.1601, 11.69), (0.7244, -0.1717, 11.69), (0.6658, -0.3124, 13.5), (0.5901, -0.4064, 14.93), (0.5007, -0.4394, 16.61), (0.4114, -0.4064, 18.3), (0.3356, -0.3124, 19.72), (0.285, -0.1717, 20.68), (0.2672, -0.005809, 21.01), (0.285, 0.1601, 20.68), (0.3356, 0.3008, 19.72), (0.4114, 0.3947, 18.3), (0.6587, 0.3622, 15.12), (0.619, 0.3925, 16.64), (0.6923, 0.2758, 13.83), (0.7318, 0.1466, 11.99), (0.7306, -0.005833, 11.81), (0.7318, -0.1583, 11.99), (0.6923, -0.2875, 13.83), (0.6587, -0.3739, 15.12), (0.619, -0.4042, 16.64), (0.5794, -0.3739, 18.16), (0.5457, -0.2875, 19.44), (0.5233, -0.1583, 20.3), (0.5154, -0.005833, 20.6), (0.5233, 0.1466, 20.3), (0.5457, 0.2758, 19.44), (0.5794, 0.3622, 18.16), (0.7553, -0.1229, 11.86), (0.7327, -0.1287, 12.29), (0.7307, -0.006128, 12.05), (0.7553, 0.1103, 11.86), (0.7327, 0.1165, 12.29), (0.7737, 0.2091, 13.34), (0.7213, 0.2204, 13.96), (0.8131, 0.2751, 14.26), (0.7296, 0.2898, 14.98), (0.7737, -0.2217, 13.34), (0.7213, -0.2327, 13.96), (0.8131, -0.2878, 14.26), (0.7296, -0.3021, 14.98), (0.8595, -0.3109, 15.34), (0.7394, -0.3265, 16.19), (0.906, -0.2878, 16.43), (0.7492, -0.3021, 17.4), (0.9454, -0.2217, 17.34), (0.7576, -0.2327, 18.42), (0.9717, -0.1229, 17.96), (0.7631, -0.1287, 19.1), (0.9809, -0.006309, 18.17), (0.7651, -0.006128, 19.34), (0.9717, 0.1103, 17.96), (0.7631, 0.1165, 19.1), (0.9454, 0.2091, 17.34), (0.7576, 0.2204, 18.42), (0.906, 0.2751, 16.43), (0.7492, 0.2898, 17.4), (0.8595, 0.2983, 15.34), (0.7394, 0.3142, 16.19), (1.202, 0.1136, 2.699), (1.244, 0.1234, 2.921), (1.165, 0.08549, 2.51), (1.141, 0.04347, 2.384), (1.133, -0.006097, 2.34), (1.141, -0.05567, 2.384), (1.165, -0.09769, 2.51), (1.202, -0.1258, 2.699), (1.244, -0.1356, 2.921), (1.287, -0.1258, 3.144), (1.323, -0.09769, 3.333), (1.347, -0.05567, 3.459), (1.356, -0.006097, 3.503), (1.347, 0.04347, 3.459), (1.323, 0.08549, 3.333), (1.287, 0.1136, 3.144), (1.283, -0.1268, 3.293), (1.319, -0.09847, 3.483), (1.16, 0.08628, 2.654), (1.136, 0.0439, 2.527), (1.344, -0.05609, 3.61), (1.127, -0.006097, 2.482), (1.352, -0.006097, 3.655), (1.136, -0.05609, 2.527), (1.344, 0.0439, 3.61), (1.16, -0.09847, 2.654), (1.319, 0.08628, 3.483), (1.197, -0.1268, 2.844), (1.283, 0.1146, 3.293), (1.24, -0.1367, 3.069), (1.24, 0.1245, 3.069), (1.197, 0.1146, 2.844), (-0.7749, -0.004954, 7.182), (-0.715, 0.272, 7.152), (0.7399, -0.2819, 6.443), (0.5692, -0.5166, 6.527), (-0.5443, 0.5067, 7.069), (0.3138, -0.6735, 6.651), (-0.2889, 0.6636, 6.945), (0.01245, -0.7286, 6.798), (0.01245, 0.7187, 6.798), (0.3138, 0.6636, 6.651), (-0.2889, -0.6735, 6.945), (0.5692, 0.5067, 6.527), (-0.5443, -0.5166, 7.069), (0.7399, 0.272, 6.443), (-0.715, -0.2819, 7.152), (0.7999, -0.004954, 6.414), (0.3204, 0.6639, 4.444), (0.01868, 0.719, 4.418), (0.5763, 0.507, 4.465), (0.7472, 0.2721, 4.48), (0.8072, -0.004941, 4.485), (0.7472, -0.282, 4.48), (0.5763, -0.5169, 4.465), (0.3204, -0.6738, 4.444), (0.01868, -0.7289, 4.418), (-0.2831, -0.6738, 4.393), (-0.5389, -0.5169, 4.371), (-0.7098, -0.282, 4.357), (-0.7699, -0.004941, 4.352), (-0.7098, 0.2721, 4.357), (-0.5389, 0.507, 4.371), (-0.2831, 0.6639, 4.393), (0.01645, -0.7289, 4.657), (0.3182, -0.6738, 4.66), (0.3182, 0.6639, 4.66), (0.01645, 0.719, 4.657), (-0.2853, 0.6639, 4.653), (-0.2853, -0.6738, 4.653), (0.574, 0.507, 4.663), (-0.5411, -0.5169, 4.651), (0.7449, 0.2721, 4.664), (-0.712, -0.282, 4.649), (0.8049, -0.004941, 4.665), (-0.772, -0.004941, 4.648), (0.7449, -0.282, 4.664), (-0.712, 0.2721, 4.649), (0.574, -0.5169, 4.663), (-0.5411, 0.507, 4.651)], [], [(285, 284, 28, 29), (19, 18, 34, 35), (287, 286, 21, 22), (288, 285, 29, 30), (289, 287, 22, 23), (290, 288, 30, 31), (291, 289, 23, 24), (293, 292, 17, 16), (292, 290, 31, 17), (294, 291, 24, 25), (295, 293, 16, 18), (296, 294, 25, 26), (297, 295, 18, 19), (298, 296, 26, 27), (299, 297, 19, 20), (284, 298, 27, 28), (286, 299, 20, 21), (40, 39, 55, 56), (27, 26, 42, 43), (20, 19, 35, 36), (28, 27, 43, 44), (21, 20, 36, 37), (29, 28, 44, 45), (22, 21, 37, 38), (30, 29, 45, 46), (23, 22, 38, 39), (31, 30, 46, 47), (24, 23, 39, 40), (16, 17, 33, 32), (17, 31, 47, 33), (25, 24, 40, 41), (18, 16, 32, 34), (26, 25, 41, 42), (61, 60, 76, 77), (32, 33, 49, 48), (33, 47, 63, 49), (41, 40, 56, 57), (34, 32, 48, 50), (42, 41, 57, 58), (35, 34, 50, 51), (43, 42, 58, 59), (36, 35, 51, 52), (44, 43, 59, 60), (37, 36, 52, 53), (45, 44, 60, 61), (38, 37, 53, 54), (46, 45, 61, 62), (39, 38, 54, 55), (47, 46, 62, 63), (67, 66, 177, 178), (54, 53, 69, 70), (62, 61, 77, 78), (55, 54, 70, 71), (63, 62, 78, 79), (56, 55, 71, 72), (48, 49, 65, 64), (49, 63, 79, 65), (57, 56, 72, 73), (50, 48, 64, 66), (58, 57, 73, 74), (51, 50, 66, 67), (59, 58, 74, 75), (52, 51, 67, 68), (60, 59, 75, 76), (53, 52, 68, 69), (87, 88, 120, 119), (269, 268, 261, 262), (88, 87, 103, 104), (80, 81, 97, 96), (81, 95, 111, 97), (89, 88, 104, 105), (82, 80, 96, 98), (90, 89, 105, 106), (83, 82, 98, 99), (91, 90, 106, 107), (84, 83, 99, 100), (92, 91, 107, 108), (85, 84, 100, 101), (93, 92, 108, 109), (86, 85, 101, 102), (94, 93, 109, 110), (87, 86, 102, 103), (95, 94, 110, 111), (123, 124, 140, 139), (81, 80, 112, 113), (95, 81, 113, 127), (88, 89, 121, 120), (80, 82, 114, 112), (89, 90, 122, 121), (82, 83, 115, 114), (90, 91, 123, 122), (83, 84, 116, 115), (91, 92, 124, 123), (84, 85, 117, 116), (92, 93, 125, 124), (85, 86, 118, 117), (93, 94, 126, 125), (86, 87, 119, 118), (94, 95, 127, 126), (128, 130, 146, 144), (116, 117, 133, 132), (124, 125, 141, 140), (117, 118, 134, 133), (125, 126, 142, 141), (118, 119, 135, 134), (126, 127, 143, 142), (119, 120, 136, 135), (113, 112, 128, 129), (127, 113, 129, 143), (120, 121, 137, 136), (112, 114, 130, 128), (121, 122, 138, 137), (114, 115, 131, 130), (122, 123, 139, 138), (115, 116, 132, 131), (150, 151, 166, 165), (137, 138, 154, 153), (130, 131, 147, 146), (138, 139, 155, 154), (131, 132, 148, 147), (139, 140, 156, 155), (132, 133, 149, 148), (140, 141, 157, 156), (133, 134, 150, 149), (141, 142, 158, 157), (134, 135, 151, 150), (142, 143, 159, 158), (135, 136, 152, 151), (129, 128, 144, 145), (143, 129, 145, 159), (136, 137, 153, 152), (158, 159, 174, 173), (151, 152, 167, 166), (145, 144, 160, 161), (159, 145, 161, 174), (152, 153, 168, 167), (144, 146, 162, 160), (153, 154, 169, 168), (146, 147, 163, 162), (154, 155, 170, 169), (155, 156, 171, 170), (156, 157, 172, 171), (149, 150, 165, 164), (157, 158, 173, 172), (184, 183, 198, 199), (75, 74, 184, 185), (76, 75, 185, 186), (178, 193, 208, 209, 68, 67), (77, 76, 186, 187), (70, 69, 179, 180), (78, 77, 187, 188), (71, 70, 180, 181), (79, 78, 188, 189), (72, 71, 181, 182), (64, 65, 176, 175), (65, 79, 189, 176), (73, 72, 182, 183), (66, 64, 175, 177), (74, 73, 183, 184), (204, 203, 219, 220), (178, 177, 192, 193), (185, 184, 199, 200), (186, 185, 200, 201), (187, 186, 201, 202), (180, 179, 194, 195), (188, 187, 202, 203), (181, 180, 195, 196), (189, 188, 203, 204), (182, 181, 196, 197), (175, 176, 191, 190), (176, 189, 204, 191), (183, 182, 197, 198), (177, 175, 190, 192), (247, 249, 220, 219), (197, 196, 212, 213), (190, 191, 206, 205), (191, 204, 220, 206), (198, 197, 213, 214), (192, 190, 205, 207), (199, 198, 214, 215), (193, 192, 207, 208), (200, 199, 215, 216), (68, 209, 210, 194, 179, 69), (201, 200, 216, 217), (148, 223, 225, 224, 163, 147), (202, 201, 217, 218), (195, 194, 210, 211), (203, 202, 218, 219), (196, 195, 211, 212), (223, 209, 208, 225), (225, 208, 207, 227), (227, 207, 205, 229), (231, 211, 210, 222), (233, 212, 211, 231), (235, 213, 212, 233), (237, 214, 213, 235), (239, 215, 214, 237), (241, 216, 215, 239), (243, 217, 216, 241), (245, 218, 217, 243), (247, 219, 218, 245), (249, 251, 206, 220), (251, 229, 205, 206), (161, 160, 228, 250), (250, 228, 229, 251), (174, 161, 250, 248), (248, 250, 251, 249), (173, 246, 244, 172), (246, 247, 245, 244), (172, 244, 242, 171), (244, 245, 243, 242), (171, 242, 240, 170), (242, 243, 241, 240), (170, 240, 238, 169), (240, 241, 239, 238), (169, 238, 236, 168), (238, 239, 237, 236), (168, 236, 234, 167), (236, 237, 235, 234), (167, 234, 232, 166), (234, 235, 233, 232), (166, 232, 230, 165), (232, 233, 231, 230), (165, 230, 221, 164), (230, 231, 222, 221), (162, 226, 228, 160), (226, 227, 229, 228), (163, 224, 226, 162), (224, 225, 227, 226), (148, 149, 164, 221, 222, 223), (210, 209, 223, 222), (173, 174, 248, 246), (246, 248, 249, 247), (252, 253, 267, 266, 265, 264, 263, 262, 261, 260, 259, 258, 257, 256, 255, 254), (271, 270, 254, 255), (272, 269, 262, 263), (273, 271, 255, 256), (274, 272, 263, 264), (275, 273, 256, 257), (276, 274, 264, 265), (277, 275, 257, 258), (278, 276, 265, 266), (279, 277, 258, 259), (280, 278, 266, 267), (281, 279, 259, 260), (283, 282, 253, 252), (282, 280, 267, 253), (268, 281, 260, 261), (270, 283, 252, 254), (98, 96, 283, 270), (105, 104, 281, 268), (97, 111, 280, 282), (96, 97, 282, 283), (104, 103, 279, 281), (111, 110, 278, 280), (103, 102, 277, 279), (110, 109, 276, 278), (102, 101, 275, 277), (109, 108, 274, 276), (101, 100, 273, 275), (108, 107, 272, 274), (100, 99, 271, 273), (107, 106, 269, 272), (99, 98, 270, 271), (106, 105, 268, 269), (5, 4, 299, 286), (12, 11, 298, 284), (4, 3, 297, 299), (11, 10, 296, 298), (3, 2, 295, 297), (10, 9, 294, 296), (2, 0, 293, 295), (9, 8, 291, 294), (1, 15, 290, 292), (0, 1, 292, 293), (8, 7, 289, 291), (15, 14, 288, 290), (7, 6, 287, 289), (14, 13, 285, 288), (6, 5, 286, 287), (13, 12, 284, 285), (317, 316, 308, 307), (319, 318, 300, 301), (320, 319, 301, 315), (316, 321, 309, 308), (318, 322, 302, 300), (321, 323, 310, 309), (322, 324, 303, 302), (323, 325, 311, 310), (324, 326, 304, 303), (325, 327, 312, 311), (326, 328, 305, 304), (327, 329, 313, 312), (328, 330, 306, 305), (329, 331, 314, 313), (330, 317, 307, 306), (331, 320, 315, 314), (300, 302, 303, 304, 305, 306, 307, 308, 309, 310, 311, 312, 313, 314, 315, 301), (14, 15, 320, 331), (6, 7, 317, 330), (13, 14, 331, 329), (5, 6, 330, 328), (12, 13, 329, 327), (4, 5, 328, 326), (11, 12, 327, 325), (3, 4, 326, 324), (10, 11, 325, 323), (2, 3, 324, 322), (9, 10, 323, 321), (0, 2, 322, 318), (8, 9, 321, 316), (15, 1, 319, 320), (1, 0, 318, 319), (7, 8, 316, 317)])
me_cylinder.materials.append(mat_material_001)
me_cylinder.use_remesh_preserve_volume = False
me_cylinder.use_remesh_preserve_attributes = False
me_cylinder.use_mirror_vertex_groups = False
me_cylinder.update()

# ---- objects
ob_bottom = bpy.data.objects.new('Bottom', me_cylinder_002)
ob_end = bpy.data.objects.new('End', me_cylinder_001)
ob_hat = bpy.data.objects.new('Hat', me_cylinder)

# ---- transforms, parenting, visibility, modifiers, constraints
ob_bottom.location = (-1.012, 1.016, -1.165)
ob_bottom.rotation_euler = (1.006e-09, 0.122, 1.647e-08)
ob_bottom.scale = (3.1, 3.1, 0.2366)
ob_bottom.lineart.crease_threshold = 0.0
ob_end.location = (-1.012, -7.293, -1.165)
ob_end.rotation_euler = (1.006e-09, 0.122, 1.647e-08)
ob_end.scale = (3.1, 3.1, 0.2366)
ob_end.lineart.crease_threshold = 0.0
ob_hat.location = (-1.012, 1.016, -1.165)
ob_hat.rotation_euler = (1.006e-09, 0.122, 1.647e-08)
ob_hat.scale = (3.1, 3.1, 0.2366)
ob_hat.lineart.crease_threshold = 0.0

# ---- collection membership
col_collection_1.objects.link(ob_bottom)
col_collection_1.objects.link(ob_end)
col_collection_1.objects.link(ob_hat)

# ---- scene / render settings (as saved in the file)
scene.frame_start = 1; scene.frame_end = 250; scene.frame_set(1)
scene.render.engine = 'BLENDER_EEVEE_NEXT'
scene.render.resolution_percentage = 50
scene.render.dither_intensity = 0.0
scene.cycles.use_denoising = False
scene.cycles.samples = 128
scene.cycles.sampling_pattern = 'TABULATED_SOBOL'
scene.cycles.use_adaptive_sampling = False
scene.cycles.use_light_tree = False
scene.cycles.blur_glossy = 0.0
scene.cycles.sample_clamp_indirect = 0.0
scene.view_settings.view_transform = 'Standard'
bpy.context.view_layer.update()

# ---- added for rendering (the .blend has no active camera and no usable light): camera, sun
cam_auto = bpy.data.cameras.new('AutoCamera')
cam_auto.lens = 50.0
cam_auto.sensor_width = 36.0
cam_auto.clip_end = 1000.0
ob_auto_camera = bpy.data.objects.new('AutoCamera', cam_auto)
scene.collection.objects.link(ob_auto_camera)
ob_auto_camera.location = (10.8031, -11.9327, 9.55483)
ob_auto_camera.rotation_euler = (1.09748, -7.21219e-08, 0.694738)
scene.camera = ob_auto_camera
light_auto_sun = bpy.data.lights.new('AutoSun', 'SUN')
light_auto_sun.energy = 3.0
light_auto_sun.angle = 0.0523599
ob_auto_sun = bpy.data.objects.new('AutoSun', light_auto_sun)
scene.collection.objects.link(ob_auto_sun)
ob_auto_sun.rotation_euler = (0.872665, 0.174533, 0.523599)
bpy.context.view_layer.update()
